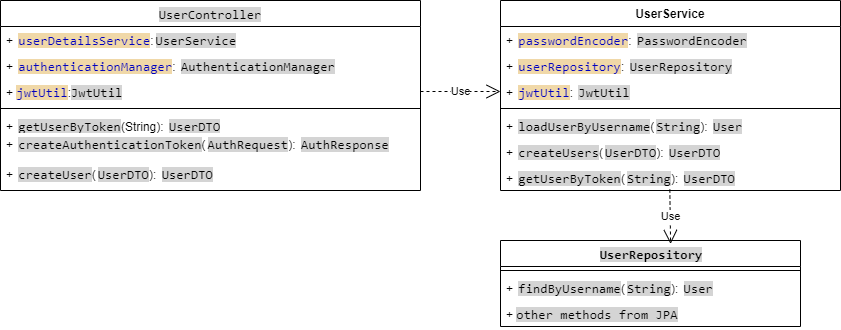

The diagram above was exported from draw.io. Its source (the exported page's mxGraphModel, read from the mxfile embedded in the PNG):
<mxGraphModel dx="1050" dy="557" grid="1" gridSize="10" guides="1" tooltips="1" connect="1" arrows="1" fold="1" page="1" pageScale="1" pageWidth="827" pageHeight="1169" math="0" shadow="0">
  <root>
    <mxCell id="0" />
    <mxCell id="1" parent="0" />
    <mxCell id="9_pn5gNgUUAY7paMpyoz-10" value="&lt;span style=&quot;font-family: Consolas; font-size: 13.3333px; font-weight: 400; white-space: pre; background-color: rgb(212, 212, 212);&quot;&gt;UserController&lt;/span&gt;" style="swimlane;fontStyle=1;align=center;verticalAlign=top;childLayout=stackLayout;horizontal=1;startSize=26;horizontalStack=0;resizeParent=1;resizeParentMax=0;resizeLast=0;collapsible=1;marginBottom=0;whiteSpace=wrap;html=1;" vertex="1" parent="1">
      <mxGeometry x="80" y="60" width="420" height="190" as="geometry" />
    </mxCell>
    <mxCell id="9_pn5gNgUUAY7paMpyoz-16" value="+&amp;nbsp;&lt;span style=&quot;background-color:#ffffff;padding:0px 0px 0px 2px;&quot;&gt;&lt;span style=&quot;font-family: Consolas; font-size: 10pt; white-space: pre;&quot;&gt;&lt;span style=&quot;color:#0000c0;background-color:#f0d8a8;&quot;&gt;userDetailsService&lt;/span&gt;&lt;/span&gt;&lt;/span&gt;:&lt;span style=&quot;background-color:#ffffff;padding:0px 0px 0px 2px;&quot;&gt;&lt;span style=&quot;font-family: Consolas; font-size: 10pt; white-space: pre;&quot;&gt;&lt;span style=&quot;background-color: rgb(212, 212, 212);&quot;&gt;UserService&lt;/span&gt;&lt;/span&gt;&lt;/span&gt;&amp;nbsp;" style="text;strokeColor=none;fillColor=none;align=left;verticalAlign=top;spacingLeft=4;spacingRight=4;overflow=hidden;rotatable=0;points=[[0,0.5],[1,0.5]];portConstraint=eastwest;whiteSpace=wrap;html=1;" vertex="1" parent="9_pn5gNgUUAY7paMpyoz-10">
      <mxGeometry y="26" width="420" height="26" as="geometry" />
    </mxCell>
    <mxCell id="9_pn5gNgUUAY7paMpyoz-3" value="+&amp;nbsp;&lt;span style=&quot;background-color:#ffffff;padding:0px 0px 0px 2px;&quot;&gt;&lt;span style=&quot;font-family: Consolas; font-size: 10pt; white-space: pre;&quot;&gt;&lt;span style=&quot;color:#0000c0;background-color:#f0d8a8;&quot;&gt;authenticationManager&lt;/span&gt;&lt;/span&gt;&lt;/span&gt;:&amp;nbsp;&lt;span style=&quot;background-color:#ffffff;padding:0px 0px 0px 2px;&quot;&gt;&lt;span style=&quot;font-family: Consolas; font-size: 10pt; white-space: pre;&quot;&gt;&lt;span style=&quot;background-color: rgb(212, 212, 212);&quot;&gt;AuthenticationManager&lt;/span&gt;&lt;/span&gt;&lt;/span&gt;" style="text;strokeColor=none;fillColor=none;align=left;verticalAlign=top;spacingLeft=4;spacingRight=4;overflow=hidden;rotatable=0;points=[[0,0.5],[1,0.5]];portConstraint=eastwest;whiteSpace=wrap;html=1;" vertex="1" parent="9_pn5gNgUUAY7paMpyoz-10">
      <mxGeometry y="52" width="420" height="26" as="geometry" />
    </mxCell>
    <mxCell id="9_pn5gNgUUAY7paMpyoz-4" value="+ &lt;font face=&quot;Consolas&quot; color=&quot;#0000c0&quot;&gt;&lt;span style=&quot;font-size: 13.3333px; white-space: pre; background-color: rgb(240, 216, 168);&quot;&gt;jwtUtil&lt;/span&gt;&lt;/font&gt;:&lt;font face=&quot;Consolas&quot;&gt;&lt;span style=&quot;font-size: 13.3333px; white-space: pre; background-color: rgb(212, 212, 212);&quot;&gt;JwtUtil&lt;/span&gt;&lt;/font&gt;" style="text;strokeColor=none;fillColor=none;align=left;verticalAlign=top;spacingLeft=4;spacingRight=4;overflow=hidden;rotatable=0;points=[[0,0.5],[1,0.5]];portConstraint=eastwest;whiteSpace=wrap;html=1;" vertex="1" parent="9_pn5gNgUUAY7paMpyoz-10">
      <mxGeometry y="78" width="420" height="26" as="geometry" />
    </mxCell>
    <mxCell id="9_pn5gNgUUAY7paMpyoz-12" value="" style="line;strokeWidth=1;fillColor=none;align=left;verticalAlign=middle;spacingTop=-1;spacingLeft=3;spacingRight=3;rotatable=0;labelPosition=right;points=[];portConstraint=eastwest;strokeColor=inherit;" vertex="1" parent="9_pn5gNgUUAY7paMpyoz-10">
      <mxGeometry y="104" width="420" height="8" as="geometry" />
    </mxCell>
    <mxCell id="9_pn5gNgUUAY7paMpyoz-17" value="+&amp;nbsp;&lt;span style=&quot;background-color:#ffffff;padding:0px 0px 0px 2px;&quot;&gt;&lt;span style=&quot;font-family: Consolas; font-size: 10pt; white-space: pre;&quot;&gt;&lt;span style=&quot;background-color: rgb(212, 212, 212);&quot;&gt;getUserByToken&lt;/span&gt;&lt;/span&gt;&lt;/span&gt;(String):&amp;nbsp;&lt;span style=&quot;background-color:#ffffff;padding:0px 0px 0px 2px;&quot;&gt;&lt;span style=&quot;font-family: Consolas; font-size: 10pt; white-space: pre;&quot;&gt;&lt;span style=&quot;background-color: rgb(212, 212, 212);&quot;&gt;UserDTO&lt;/span&gt;&lt;/span&gt;&lt;/span&gt;" style="text;strokeColor=none;fillColor=none;align=left;verticalAlign=top;spacingLeft=4;spacingRight=4;overflow=hidden;rotatable=0;points=[[0,0.5],[1,0.5]];portConstraint=eastwest;whiteSpace=wrap;html=1;" vertex="1" parent="9_pn5gNgUUAY7paMpyoz-10">
      <mxGeometry y="112" width="420" height="18" as="geometry" />
    </mxCell>
    <mxCell id="9_pn5gNgUUAY7paMpyoz-18" value="+&amp;nbsp;&lt;span style=&quot;background-color:#ffffff;padding:0px 0px 0px 2px;&quot;&gt;&lt;span style=&quot;font-family: Consolas; font-size: 10pt; white-space: pre;&quot;&gt;&lt;span style=&quot;background-color: rgb(212, 212, 212);&quot;&gt;createAuthenticationToken&lt;/span&gt;&lt;/span&gt;&lt;/span&gt;(&lt;span style=&quot;background-color:#ffffff;padding:0px 0px 0px 2px;&quot;&gt;&lt;span style=&quot;font-family: Consolas; font-size: 10pt; white-space: pre;&quot;&gt;&lt;span style=&quot;background-color: rgb(212, 212, 212);&quot;&gt;AuthRequest&lt;/span&gt;&lt;/span&gt;&lt;/span&gt;):&amp;nbsp;&lt;span style=&quot;background-color:#ffffff;padding:0px 0px 0px 2px;&quot;&gt;&lt;span style=&quot;font-family: Consolas; font-size: 10pt; white-space: pre;&quot;&gt;&lt;span style=&quot;background-color: rgb(212, 212, 212);&quot;&gt;AuthResponse&lt;/span&gt;&lt;/span&gt;&lt;/span&gt;" style="text;strokeColor=none;fillColor=none;align=left;verticalAlign=top;spacingLeft=4;spacingRight=4;overflow=hidden;rotatable=0;points=[[0,0.5],[1,0.5]];portConstraint=eastwest;whiteSpace=wrap;html=1;" vertex="1" parent="9_pn5gNgUUAY7paMpyoz-10">
      <mxGeometry y="130" width="420" height="30" as="geometry" />
    </mxCell>
    <mxCell id="9_pn5gNgUUAY7paMpyoz-13" value="+&amp;nbsp;&lt;span style=&quot;background-color:#ffffff;padding:0px 0px 0px 2px;&quot;&gt;&lt;span style=&quot;font-family: Consolas; font-size: 10pt; white-space: pre;&quot;&gt;&lt;span style=&quot;background-color: rgb(212, 212, 212);&quot;&gt;createUser&lt;/span&gt;&lt;/span&gt;&lt;/span&gt;(&lt;span style=&quot;background-color:#ffffff;padding:0px 0px 0px 2px;&quot;&gt;&lt;span style=&quot;font-family: Consolas; font-size: 10pt; white-space: pre;&quot;&gt;&lt;span style=&quot;background-color: rgb(212, 212, 212);&quot;&gt;UserDTO&lt;/span&gt;&lt;/span&gt;&lt;/span&gt;):&amp;nbsp;&lt;span style=&quot;background-color:#ffffff;padding:0px 0px 0px 2px;&quot;&gt;&lt;span style=&quot;font-family: Consolas; font-size: 10pt; white-space: pre;&quot;&gt;&lt;span style=&quot;background-color: rgb(212, 212, 212);&quot;&gt;UserDTO&lt;/span&gt;&lt;/span&gt;&lt;/span&gt;" style="text;strokeColor=none;fillColor=none;align=left;verticalAlign=top;spacingLeft=4;spacingRight=4;overflow=hidden;rotatable=0;points=[[0,0.5],[1,0.5]];portConstraint=eastwest;whiteSpace=wrap;html=1;" vertex="1" parent="9_pn5gNgUUAY7paMpyoz-10">
      <mxGeometry y="160" width="420" height="30" as="geometry" />
    </mxCell>
    <mxCell id="9_pn5gNgUUAY7paMpyoz-19" value="Use" style="endArrow=open;endSize=12;dashed=1;html=1;rounded=0;entryX=0;entryY=0.5;entryDx=0;entryDy=0;exitX=1;exitY=0.5;exitDx=0;exitDy=0;" edge="1" parent="1" source="9_pn5gNgUUAY7paMpyoz-4" target="9_pn5gNgUUAY7paMpyoz-26">
      <mxGeometry width="160" relative="1" as="geometry">
        <mxPoint x="330" y="260" as="sourcePoint" />
        <mxPoint x="581.02" y="112.98800000000006" as="targetPoint" />
      </mxGeometry>
    </mxCell>
    <mxCell id="9_pn5gNgUUAY7paMpyoz-29" value="&lt;span style=&quot;background-color:#ffffff;padding:0px 0px 0px 2px;&quot;&gt;&lt;span style=&quot;font-family: Consolas; font-size: 10pt; white-space: pre;&quot;&gt;&lt;span style=&quot;background-color: rgb(212, 212, 212);&quot;&gt;UserRepository&lt;/span&gt;&lt;/span&gt;&lt;/span&gt;" style="swimlane;fontStyle=1;align=center;verticalAlign=top;childLayout=stackLayout;horizontal=1;startSize=26;horizontalStack=0;resizeParent=1;resizeParentMax=0;resizeLast=0;collapsible=1;marginBottom=0;whiteSpace=wrap;html=1;" vertex="1" parent="1">
      <mxGeometry x="580" y="300" width="300" height="86" as="geometry" />
    </mxCell>
    <mxCell id="9_pn5gNgUUAY7paMpyoz-31" value="" style="line;strokeWidth=1;fillColor=none;align=left;verticalAlign=middle;spacingTop=-1;spacingLeft=3;spacingRight=3;rotatable=0;labelPosition=right;points=[];portConstraint=eastwest;strokeColor=inherit;" vertex="1" parent="9_pn5gNgUUAY7paMpyoz-29">
      <mxGeometry y="26" width="300" height="8" as="geometry" />
    </mxCell>
    <mxCell id="9_pn5gNgUUAY7paMpyoz-33" value="+&amp;nbsp;&lt;span style=&quot;background-color:#ffffff;padding:0px 0px 0px 2px;&quot;&gt;&lt;span style=&quot;font-family: Consolas; font-size: 10pt; white-space: pre;&quot;&gt;&lt;span style=&quot;background-color: rgb(212, 212, 212);&quot;&gt;findByUsername&lt;/span&gt;&lt;/span&gt;&lt;/span&gt;(&lt;span style=&quot;background-color:#ffffff;padding:0px 0px 0px 2px;&quot;&gt;&lt;span style=&quot;font-family: Consolas; font-size: 10pt; white-space: pre;&quot;&gt;&lt;span style=&quot;background-color: rgb(212, 212, 212);&quot;&gt;String&lt;/span&gt;&lt;/span&gt;&lt;/span&gt;):&amp;nbsp;&lt;span style=&quot;background-color:#ffffff;padding:0px 0px 0px 2px;&quot;&gt;&lt;span style=&quot;font-family: Consolas; font-size: 10pt; white-space: pre;&quot;&gt;&lt;span style=&quot;background-color: rgb(212, 212, 212);&quot;&gt;User&lt;/span&gt;&lt;/span&gt;&lt;/span&gt;" style="text;strokeColor=none;fillColor=none;align=left;verticalAlign=top;spacingLeft=4;spacingRight=4;overflow=hidden;rotatable=0;points=[[0,0.5],[1,0.5]];portConstraint=eastwest;whiteSpace=wrap;html=1;" vertex="1" parent="9_pn5gNgUUAY7paMpyoz-29">
      <mxGeometry y="34" width="300" height="26" as="geometry" />
    </mxCell>
    <mxCell id="9_pn5gNgUUAY7paMpyoz-32" value="+ &lt;font face=&quot;Consolas&quot;&gt;&lt;span style=&quot;font-size: 13.3333px; white-space: pre; background-color: rgb(212, 212, 212);&quot;&gt;other methods from JPA&lt;/span&gt;&lt;/font&gt;" style="text;strokeColor=none;fillColor=none;align=left;verticalAlign=top;spacingLeft=4;spacingRight=4;overflow=hidden;rotatable=0;points=[[0,0.5],[1,0.5]];portConstraint=eastwest;whiteSpace=wrap;html=1;" vertex="1" parent="9_pn5gNgUUAY7paMpyoz-29">
      <mxGeometry y="60" width="300" height="26" as="geometry" />
    </mxCell>
    <mxCell id="9_pn5gNgUUAY7paMpyoz-35" value="UserService" style="swimlane;fontStyle=1;align=center;verticalAlign=top;childLayout=stackLayout;horizontal=1;startSize=26;horizontalStack=0;resizeParent=1;resizeParentMax=0;resizeLast=0;collapsible=1;marginBottom=0;whiteSpace=wrap;html=1;" vertex="1" parent="1">
      <mxGeometry x="580" y="60" width="340" height="190" as="geometry" />
    </mxCell>
    <mxCell id="9_pn5gNgUUAY7paMpyoz-25" value="+&amp;nbsp;&lt;span style=&quot;background-color:#ffffff;padding:0px 0px 0px 2px;&quot;&gt;&lt;span style=&quot;font-family: Consolas; font-size: 10pt; white-space: pre;&quot;&gt;&lt;span style=&quot;color:#0000c0;background-color:#f0d8a8;&quot;&gt;passwordEncoder&lt;/span&gt;&lt;/span&gt;&lt;/span&gt;:&amp;nbsp;&lt;span style=&quot;background-color:#ffffff;padding:0px 0px 0px 2px;&quot;&gt;&lt;span style=&quot;font-family: Consolas; font-size: 10pt; white-space: pre;&quot;&gt;&lt;span style=&quot;background-color: rgb(212, 212, 212);&quot;&gt;PasswordEncoder&lt;/span&gt;&lt;/span&gt;&lt;/span&gt;" style="text;strokeColor=none;fillColor=none;align=left;verticalAlign=top;spacingLeft=4;spacingRight=4;overflow=hidden;rotatable=0;points=[[0,0.5],[1,0.5]];portConstraint=eastwest;whiteSpace=wrap;html=1;" vertex="1" parent="9_pn5gNgUUAY7paMpyoz-35">
      <mxGeometry y="26" width="340" height="26" as="geometry" />
    </mxCell>
    <mxCell id="9_pn5gNgUUAY7paMpyoz-24" value="+&amp;nbsp;&lt;span style=&quot;color: rgba(0, 0, 0, 0); font-family: monospace; font-size: 0px; text-wrap: nowrap;&quot;&gt;%3CmxGraphModel%3E%3Croot%3E%3CmxCell%20id%3D%220%22%2F%3E%3CmxCell%20id%3D%221%22%20parent%3D%220%22%2F%3E%3CmxCell%20id%3D%222%22%20value%3D%22%2B%20field%3A%20type%22%20style%3D%22text%3BstrokeColor%3Dnone%3BfillColor%3Dnone%3Balign%3Dleft%3BverticalAlign%3Dtop%3BspacingLeft%3D4%3BspacingRight%3D4%3Boverflow%3Dhidden%3Brotatable%3D0%3Bpoints%3D%5B%5B0%2C0.5%5D%2C%5B1%2C0.5%5D%5D%3BportConstraint%3Deastwest%3BwhiteSpace%3Dwrap%3Bhtml%3D1%3B%22%20vertex%3D%221%22%20parent%3D%221%22%3E%3CmxGeometry%20x%3D%22130%22%20y%3D%22350%22%20width%3D%22340%22%20height%3D%2226%22%20as%3D%22geometry%22%2F%3E%3C%2FmxCell%3E%3C%2Froot%3E%3C%2FmxGraphModel%3E&lt;/span&gt;&lt;span style=&quot;color: rgba(0, 0, 0, 0); font-family: monospace; font-size: 0px; text-wrap: nowrap;&quot;&gt;%3CmxGraphModel%3E%3Croot%3E%3CmxCell%20id%3D%220%22%2F%3E%3CmxCell%20id%3D%221%22%20parent%3D%220%22%2F%3E%3CmxCell%20id%3D%222%22%20value%3D%22%2B%20field%3A%20type%22%20style%3D%22text%3BstrokeColor%3Dnone%3BfillColor%3Dnone%3Balign%3Dleft%3BverticalAlign%3Dtop%3BspacingLeft%3D4%3BspacingRight%3D4%3Boverflow%3Dhidden%3Brotatable%3D0%3Bpoints%3D%5B%5B0%2C0.5%5D%2C%5B1%2C0.5%5D%5D%3BportConstraint%3Deastwest%3BwhiteSpace%3Dwrap%3Bhtml%3D1%3B%22%20vertex%3D%221%22%20parent%3D%221%22%3E%3CmxGeometry%20x%3D%22130%22%20y%3D%22350%22%20width%3D%22340%22%20height%3D%2226%22%20as%3D%22geometry%22%2F%3E%3C%2FmxCell%3E%3C%2Froot%3E%3C%2FmxGraphModel%3E&lt;/span&gt;&lt;span style=&quot;background-color:#ffffff;padding:0px 0px 0px 2px;&quot;&gt;&lt;span style=&quot;font-family: Consolas; font-size: 10pt; white-space: pre;&quot;&gt;&lt;span style=&quot;color:#0000c0;background-color:#f0d8a8;&quot;&gt;userRepository&lt;/span&gt;&lt;/span&gt;&lt;/span&gt;:&amp;nbsp;&lt;span style=&quot;background-color:#ffffff;padding:0px 0px 0px 2px;&quot;&gt;&lt;span style=&quot;font-family: Consolas; font-size: 10pt; white-space: pre;&quot;&gt;&lt;span style=&quot;background-color: rgb(212, 212, 212);&quot;&gt;UserRepository&lt;/span&gt;&lt;/span&gt;&lt;/span&gt;" style="text;strokeColor=none;fillColor=none;align=left;verticalAlign=top;spacingLeft=4;spacingRight=4;overflow=hidden;rotatable=0;points=[[0,0.5],[1,0.5]];portConstraint=eastwest;whiteSpace=wrap;html=1;" vertex="1" parent="9_pn5gNgUUAY7paMpyoz-35">
      <mxGeometry y="52" width="340" height="26" as="geometry" />
    </mxCell>
    <mxCell id="9_pn5gNgUUAY7paMpyoz-26" value="+&amp;nbsp;&lt;span style=&quot;background-color:#ffffff;padding:0px 0px 0px 2px;&quot;&gt;&lt;span style=&quot;font-family: Consolas; font-size: 10pt; white-space: pre;&quot;&gt;&lt;span style=&quot;color:#0000c0;background-color:#f0d8a8;&quot;&gt;jwtUtil&lt;/span&gt;&lt;/span&gt;&lt;/span&gt;:&amp;nbsp;&lt;span style=&quot;background-color:#ffffff;padding:0px 0px 0px 2px;&quot;&gt;&lt;span style=&quot;font-family: Consolas; font-size: 10pt; white-space: pre;&quot;&gt;&lt;span style=&quot;background-color: rgb(212, 212, 212);&quot;&gt;JwtUtil&lt;/span&gt;&lt;/span&gt;&lt;/span&gt;" style="text;strokeColor=none;fillColor=none;align=left;verticalAlign=top;spacingLeft=4;spacingRight=4;overflow=hidden;rotatable=0;points=[[0,0.5],[1,0.5]];portConstraint=eastwest;whiteSpace=wrap;html=1;" vertex="1" parent="9_pn5gNgUUAY7paMpyoz-35">
      <mxGeometry y="78" width="340" height="26" as="geometry" />
    </mxCell>
    <mxCell id="9_pn5gNgUUAY7paMpyoz-37" value="" style="line;strokeWidth=1;fillColor=none;align=left;verticalAlign=middle;spacingTop=-1;spacingLeft=3;spacingRight=3;rotatable=0;labelPosition=right;points=[];portConstraint=eastwest;strokeColor=inherit;" vertex="1" parent="9_pn5gNgUUAY7paMpyoz-35">
      <mxGeometry y="104" width="340" height="8" as="geometry" />
    </mxCell>
    <mxCell id="9_pn5gNgUUAY7paMpyoz-23" value="+&amp;nbsp;&lt;span style=&quot;background-color:#ffffff;padding:0px 0px 0px 2px;&quot;&gt;&lt;span style=&quot;font-family: Consolas; font-size: 10pt; white-space: pre;&quot;&gt;&lt;span style=&quot;background-color: rgb(212, 212, 212);&quot;&gt;loadUserByUsername&lt;/span&gt;&lt;/span&gt;&lt;/span&gt;(&lt;span style=&quot;background-color:#ffffff;padding:0px 0px 0px 2px;&quot;&gt;&lt;span style=&quot;font-family: Consolas; font-size: 10pt; white-space: pre;&quot;&gt;&lt;span style=&quot;background-color: rgb(212, 212, 212);&quot;&gt;String&lt;/span&gt;&lt;/span&gt;&lt;/span&gt;):&amp;nbsp;&lt;span style=&quot;background-color:#ffffff;padding:0px 0px 0px 2px;&quot;&gt;&lt;span style=&quot;font-family: Consolas; font-size: 10pt; white-space: pre;&quot;&gt;&lt;span style=&quot;background-color: rgb(212, 212, 212);&quot;&gt;User&lt;/span&gt;&lt;/span&gt;&lt;/span&gt;" style="text;strokeColor=none;fillColor=none;align=left;verticalAlign=top;spacingLeft=4;spacingRight=4;overflow=hidden;rotatable=0;points=[[0,0.5],[1,0.5]];portConstraint=eastwest;whiteSpace=wrap;html=1;" vertex="1" parent="9_pn5gNgUUAY7paMpyoz-35">
      <mxGeometry y="112" width="340" height="26" as="geometry" />
    </mxCell>
    <mxCell id="9_pn5gNgUUAY7paMpyoz-27" value="+&amp;nbsp;&lt;span style=&quot;background-color:#ffffff;padding:0px 0px 0px 2px;&quot;&gt;&lt;span style=&quot;font-family: Consolas; font-size: 10pt; white-space: pre;&quot;&gt;&lt;span style=&quot;background-color: rgb(212, 212, 212);&quot;&gt;createUsers&lt;/span&gt;&lt;/span&gt;&lt;/span&gt;(&lt;span style=&quot;background-color:#ffffff;padding:0px 0px 0px 2px;&quot;&gt;&lt;span style=&quot;font-family: Consolas; font-size: 10pt; white-space: pre;&quot;&gt;&lt;span style=&quot;background-color: rgb(212, 212, 212);&quot;&gt;UserDTO&lt;/span&gt;&lt;/span&gt;&lt;/span&gt;):&amp;nbsp;&lt;span style=&quot;background-color:#ffffff;padding:0px 0px 0px 2px;&quot;&gt;&lt;span style=&quot;font-family: Consolas; font-size: 10pt; white-space: pre;&quot;&gt;&lt;span style=&quot;background-color: rgb(212, 212, 212);&quot;&gt;UserDTO&lt;/span&gt;&lt;/span&gt;&lt;/span&gt;" style="text;strokeColor=none;fillColor=none;align=left;verticalAlign=top;spacingLeft=4;spacingRight=4;overflow=hidden;rotatable=0;points=[[0,0.5],[1,0.5]];portConstraint=eastwest;whiteSpace=wrap;html=1;" vertex="1" parent="9_pn5gNgUUAY7paMpyoz-35">
      <mxGeometry y="138" width="340" height="26" as="geometry" />
    </mxCell>
    <mxCell id="9_pn5gNgUUAY7paMpyoz-28" value="+&amp;nbsp;&lt;span style=&quot;background-color:#ffffff;padding:0px 0px 0px 2px;&quot;&gt;&lt;span style=&quot;font-family: Consolas; font-size: 10pt; white-space: pre;&quot;&gt;&lt;span style=&quot;background-color: rgb(212, 212, 212);&quot;&gt;getUserByToken&lt;/span&gt;&lt;/span&gt;&lt;/span&gt;(&lt;span style=&quot;background-color:#ffffff;padding:0px 0px 0px 2px;&quot;&gt;&lt;span style=&quot;font-family: Consolas; font-size: 10pt; white-space: pre;&quot;&gt;&lt;span style=&quot;background-color: rgb(212, 212, 212);&quot;&gt;String&lt;/span&gt;&lt;/span&gt;&lt;/span&gt;):&amp;nbsp;&lt;span style=&quot;background-color:#ffffff;padding:0px 0px 0px 2px;&quot;&gt;&lt;span style=&quot;font-family: Consolas; font-size: 10pt; white-space: pre;&quot;&gt;&lt;span style=&quot;background-color: rgb(212, 212, 212);&quot;&gt;UserDTO&lt;/span&gt;&lt;/span&gt;&lt;/span&gt;" style="text;strokeColor=none;fillColor=none;align=left;verticalAlign=top;spacingLeft=4;spacingRight=4;overflow=hidden;rotatable=0;points=[[0,0.5],[1,0.5]];portConstraint=eastwest;whiteSpace=wrap;html=1;" vertex="1" parent="9_pn5gNgUUAY7paMpyoz-35">
      <mxGeometry y="164" width="340" height="26" as="geometry" />
    </mxCell>
    <mxCell id="9_pn5gNgUUAY7paMpyoz-39" value="Use" style="endArrow=open;endSize=12;dashed=1;html=1;rounded=0;entryX=0.567;entryY=0.04;entryDx=0;entryDy=0;exitX=0.498;exitY=0.962;exitDx=0;exitDy=0;exitPerimeter=0;entryPerimeter=0;" edge="1" parent="1" source="9_pn5gNgUUAY7paMpyoz-28" target="9_pn5gNgUUAY7paMpyoz-29">
      <mxGeometry width="160" relative="1" as="geometry">
        <mxPoint x="950" y="120" as="sourcePoint" />
        <mxPoint x="1030" y="120" as="targetPoint" />
      </mxGeometry>
    </mxCell>
  </root>
</mxGraphModel>